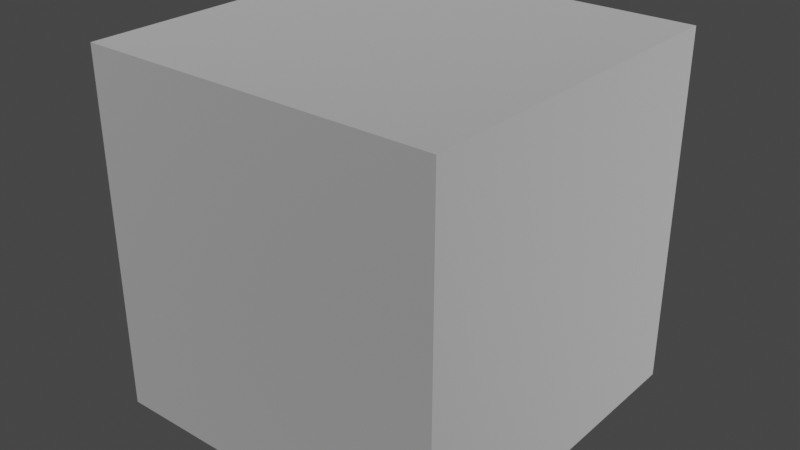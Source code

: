 # Source: BO2_Shaders.blend  (saved by Blender 2.93.20; exported with 4.5.12 LTS)
import bpy
from mathutils import Matrix  # noqa: F401  (used for matrix-valued properties, if any)

bpy.ops.wm.read_factory_settings(use_empty=True)
scene = bpy.context.scene
scene.name = 'Scene'

# ---- collections
col_collection = bpy.data.collections.new('Collection'); scene.collection.children.link(col_collection)

# ---- materials (node trees are filled in below, after node groups)
mat_material = bpy.data.materials.new('Material')
mat_material.alpha_threshold = 0.0
mat_material.use_transparent_shadow = False
mat_material.line_color = (0.0, 0.0, 0.0, 1.0)

# ---- node groups
ng_cod_bo2_character = bpy.data.node_groups.new('COD BO2 Character', 'ShaderNodeTree')
_s = ng_cod_bo2_character.interface.new_socket(name='BSDF', in_out='OUTPUT', socket_type='NodeSocketShader')
_s = ng_cod_bo2_character.interface.new_socket(name='Color', in_out='INPUT', socket_type='NodeSocketColor')
_s.default_value = (0.8, 0.8, 0.8, 1.0)
_s = ng_cod_bo2_character.interface.new_socket(name='Alpha', in_out='INPUT', socket_type='NodeSocketFloat')
_s.subtype = 'FACTOR'
_s.default_value = 1.0
_s.min_value = 0.0
_s.max_value = 1.0
_s = ng_cod_bo2_character.interface.new_socket(name='Specular', in_out='INPUT', socket_type='NodeSocketColor')
_s.default_value = (1.0, 1.0, 1.0, 1.0)
_s = ng_cod_bo2_character.interface.new_socket(name='Specular Alpha', in_out='INPUT', socket_type='NodeSocketColor')
_s.default_value = (1.0, 1.0, 1.0, 1.0)
_s = ng_cod_bo2_character.interface.new_socket(name='Normal', in_out='INPUT', socket_type='NodeSocketColor')
_s.default_value = (1.0, 1.0, 1.0, 1.0)
_N = ng_cod_bo2_character.nodes; _L = ng_cod_bo2_character.links
n0 = _N.new('ShaderNodeBsdfPrincipled'); n0.name = 'Principled BSDF'; n0.location = (384, 271)
n0.distribution = 'GGX'
n0.subsurface_method = 'BURLEY'
n0.inputs[3].default_value = 1.45
n0.inputs[27].default_value = (0.0, 0.0, 0.0, 1.0)
n0.inputs[28].default_value = 1.0
n1 = _N.new('ShaderNodeRGBCurve'); n1.name = 'RGB Curves'; n1.location = (-131, -264)
n1.hide = True
_c = n1.mapping.curves[2]
while len(_c.points) > 2: _c.points.remove(_c.points[-1])
_c.points[0].location = (0.0, 1.0); _c.points[0].handle_type = 'AUTO'
_c.points[1].location = (1.0, 0.0); _c.points[1].handle_type = 'AUTO'
n1.mapping.update()
n2 = _N.new('ShaderNodeGamma'); n2.name = 'Gamma'; n2.location = (-321, -271)
n2.hide = True
n2.inputs[1].default_value = 0.45
n3 = _N.new('ShaderNodeNormalMap'); n3.name = 'Normal Map'; n3.location = (169, -260)
n3.hide = True
n4 = _N.new('NodeGroupOutput'); n4.name = 'Group Output'; n4.location = (674, 0)
n5 = _N.new('NodeGroupInput'); n5.name = 'Group Input'; n5.location = (-609, 96)
n6 = _N.new('ShaderNodeInvert'); n6.name = 'Invert'; n6.location = (158, 11)
n6.hide = True
n7 = _N.new('ShaderNodeGamma'); n7.name = 'Gamma.002'; n7.location = (-78, 1)
n7.hide = True
n7.inputs[1].default_value = 0.45
n8 = _N.new('ShaderNodeGamma'); n8.name = 'Gamma.001'; n8.location = (160, 61)
n8.hide = True
n8.inputs[1].default_value = 0.45
_L.new(n0.outputs[0], n4.inputs[0])
_L.new(n5.outputs[0], n0.inputs[0])
_L.new(n5.outputs[4], n2.inputs[0])
_L.new(n5.outputs[2], n8.inputs[0])
_L.new(n5.outputs[3], n7.inputs[0])
_L.new(n2.outputs[0], n1.inputs[1])
_L.new(n1.outputs[0], n3.inputs[1])
_L.new(n3.outputs[0], n0.inputs[5])
_L.new(n7.outputs[0], n6.inputs[1])
_L.new(n6.outputs[0], n0.inputs[2])
_L.new(n8.outputs[0], n0.inputs[13])
_L.new(n8.outputs[0], n0.inputs[1])
_L.new(n5.outputs[1], n0.inputs[4])
n4.is_active_output = True
ng_cod_bo2_gun = bpy.data.node_groups.new('COD BO2 Gun', 'ShaderNodeTree')
_s = ng_cod_bo2_gun.interface.new_socket(name='BSDF', in_out='OUTPUT', socket_type='NodeSocketShader')
_s = ng_cod_bo2_gun.interface.new_socket(name='Color', in_out='INPUT', socket_type='NodeSocketColor')
_s.default_value = (0.5, 0.5, 0.5, 1.0)
_s = ng_cod_bo2_gun.interface.new_socket(name='AO', in_out='INPUT', socket_type='NodeSocketColor')
_s.default_value = (0.8, 0.8, 0.8, 1.0)
_s = ng_cod_bo2_gun.interface.new_socket(name='S', in_out='INPUT', socket_type='NodeSocketColor')
_s.default_value = (0.8, 0.8, 0.8, 1.0)
_s = ng_cod_bo2_gun.interface.new_socket(name='S Alpha', in_out='INPUT', socket_type='NodeSocketFloat')
_s.subtype = 'FACTOR'
_s.min_value = 0.0
_s.max_value = 1.0
_s = ng_cod_bo2_gun.interface.new_socket(name='Normal', in_out='INPUT', socket_type='NodeSocketColor')
_s.default_value = (0.8, 0.8, 0.8, 1.0)
_N = ng_cod_bo2_gun.nodes; _L = ng_cod_bo2_gun.links
n0 = _N.new('NodeGroupOutput'); n0.name = 'Group Output'; n0.location = (2834, -93)
n1 = _N.new('ShaderNodeMath'); n1.name = 'Math.001'; n1.location = (384, 264)
n1.operation = 'MAXIMUM'
n1.use_clamp = True
n1.inputs[2].default_value = 0.0
n2 = _N.new('ShaderNodeMath'); n2.name = 'Math.002'; n2.location = (177, 268)
n2.operation = 'MAXIMUM'
n2.use_clamp = True
n2.inputs[2].default_value = 0.0
n3 = _N.new('ShaderNodeMath'); n3.name = 'Math.004'; n3.location = (1394, 110)
n3.operation = 'POWER'
n3.inputs[1].default_value = 1.15
n3.inputs[2].default_value = 0.0
n4 = _N.new('ShaderNodeMath'); n4.name = 'Math.003'; n4.location = (1656, 14)
n4.operation = 'POWER'
n4.inputs[1].default_value = 1.0
n4.inputs[2].default_value = 0.0
n5 = _N.new('ShaderNodeRGBCurve'); n5.name = 'RGB Curves'; n5.location = (824, 59)
_c = n5.mapping.curves[3]
while len(_c.points) > 2: _c.points.remove(_c.points[-1])
_c.points[0].location = (0.0, 0.0); _c.points[0].handle_type = 'AUTO'
_c.points[1].location = (0.15, 0.14375); _c.points[1].handle_type = 'AUTO'
_p = _c.points.new(0.25, 0.1875); _p.handle_type = 'AUTO'
_p = _c.points.new(0.32727, 0.31875); _p.handle_type = 'AUTO'
_p = _c.points.new(1.0, 1.0); _p.handle_type = 'AUTO'
n5.mapping.update()
n5.inputs[0].default_value = 0.5
n6 = _N.new('ShaderNodeMath'); n6.name = 'Math.005'; n6.location = (1156, -15)
n6.operation = 'SUBTRACT'
n6.use_clamp = True
n6.inputs[0].default_value = 1.0
n6.inputs[2].default_value = 0.0
n7 = _N.new('ShaderNodeGamma'); n7.name = 'Gamma'; n7.location = (185, -51)
n7.inputs[1].default_value = 0.45
n8 = _N.new('ShaderNodeMath'); n8.name = 'Math.006'; n8.location = (531, 37)
n8.operation = 'MULTIPLY'
n8.use_clamp = True
n8.inputs[1].default_value = 1.0
n8.inputs[2].default_value = 0.0
n9 = _N.new('ShaderNodeMath'); n9.name = 'Math'; n9.location = (616, 281)
n9.operation = 'SUBTRACT'
n9.inputs[0].default_value = 1.0
n9.inputs[2].default_value = 0.0
n10 = _N.new('ShaderNodeMix'); n10.name = 'Mix.001'; n10.location = (1468, -509)
n10.data_type = 'RGBA'
n10.inputs[7].default_value = (1.0, 1.0, 1.0, 1.0)
n11 = _N.new('ShaderNodeMath'); n11.name = 'Math.007'; n11.location = (1232, -432)
n11.operation = 'POWER'
n11.inputs[1].default_value = 5.0
n11.inputs[2].default_value = 0.0
n12 = _N.new('ShaderNodeMath'); n12.name = 'Math.008'; n12.location = (971, -433)
n12.operation = 'SUBTRACT'
n12.inputs[0].default_value = 1.0
n12.inputs[2].default_value = 0.0
n13 = _N.new('ShaderNodeVectorMath'); n13.name = 'Vector Math'; n13.location = (755, -550)
n13.operation = 'DOT_PRODUCT'
n14 = _N.new('ShaderNodeMix'); n14.name = 'Mix.002'; n14.location = (502, -474)
n14.data_type = 'RGBA'
n15 = _N.new('ShaderNodeMix'); n15.name = 'Mix.006'; n15.location = (1217, -644)
n15.data_type = 'RGBA'
n15.blend_type = 'ADD'
n15.clamp_result = True
n16 = _N.new('ShaderNodeMix'); n16.name = 'Mix.007'; n16.location = (958, -705)
n16.data_type = 'RGBA'
n16.blend_type = 'MULTIPLY'
n16.clamp_result = True
n16.inputs[0].default_value = 1.0
n16.inputs[7].default_value = (1.0, 1.0, 1.0, 1.0)
n17 = _N.new('ShaderNodeSeparateColor'); n17.name = 'Separate RGB.001'; n17.location = (-417, 70)
n18 = _N.new('ShaderNodeMix'); n18.name = 'Mix.005'; n18.location = (728, 900)
n18.data_type = 'RGBA'
n18.blend_type = 'MULTIPLY'
n18.clamp_result = True
n18.inputs[0].default_value = 1.0
n19 = _N.new('ShaderNodeMix'); n19.name = 'Mix.004'; n19.location = (1041, 904)
n19.data_type = 'RGBA'
n19.blend_type = 'MULTIPLY'
n19.inputs[0].default_value = 1.0
n20 = _N.new('ShaderNodeMix'); n20.name = 'Mix.003'; n20.location = (1351, 946)
n20.data_type = 'RGBA'
n20.blend_type = 'MULTIPLY'
n20.inputs[0].default_value = 1.0
n21 = _N.new('ShaderNodeLayerWeight'); n21.name = 'Layer Weight'; n21.location = (1328, 750)
n21.inputs[0].default_value = 0.9
n22 = _N.new('ShaderNodeBsdfDiffuse'); n22.name = 'Diffuse BSDF'; n22.location = (2341, -32)
n23 = _N.new('ShaderNodeAddShader'); n23.name = 'Add Shader'; n23.location = (2594, -77)
n24 = _N.new('ShaderNodeBsdfAnisotropic'); n24.name = 'Glossy BSDF'; n24.location = (2341, -164)
n24.distribution = 'GGX'
n25 = _N.new('ShaderNodeMix'); n25.name = 'Mix'; n25.location = (2149, -221)
n25.data_type = 'RGBA'
n25.blend_type = 'MULTIPLY'
n25.inputs[0].default_value = 1.0
n26 = _N.new('ShaderNodeNewGeometry'); n26.name = 'Geometry'; n26.location = (271, -550)
n27 = _N.new('ShaderNodeNormalMap'); n27.name = 'Normal Map'; n27.location = (82, -831)
n28 = _N.new('ShaderNodeGamma'); n28.name = 'Gamma.001'; n28.location = (-897, -597)
n28.inputs[1].default_value = 0.45
n29 = _N.new('ShaderNodeInvert'); n29.name = 'Invert.001'; n29.location = (-394, -632)
n30 = _N.new('ShaderNodeSeparateColor'); n30.name = 'Separate RGB'; n30.location = (-637, -583)
n31 = _N.new('ShaderNodeCombineColor'); n31.name = 'Combine RGB'; n31.location = (-187, -590)
n31.inputs[2].default_value = 1.0
n32 = _N.new('ShaderNodeSeparateColor'); n32.name = 'Separate RGB.002'; n32.location = (-466, 532)
n33 = _N.new('NodeGroupInput'); n33.name = 'Group Input'; n33.location = (-1406, 22)
_L.new(n33.outputs[4], n28.inputs[0])
_L.new(n31.outputs[0], n27.inputs[1])
_L.new(n30.outputs[0], n31.inputs[0])
_L.new(n30.outputs[1], n29.inputs[1])
_L.new(n29.outputs[0], n31.inputs[1])
_L.new(n33.outputs[3], n7.inputs[0])
_L.new(n27.outputs[0], n22.inputs[2])
_L.new(n27.outputs[0], n24.inputs[4])
_L.new(n22.outputs[0], n23.inputs[0])
_L.new(n24.outputs[0], n23.inputs[1])
_L.new(n20.outputs[2], n22.inputs[0])
_L.new(n19.outputs[2], n20.inputs[6])
_L.new(n18.outputs[2], n19.inputs[6])
_L.new(n33.outputs[0], n18.inputs[6])
_L.new(n9.outputs[0], n18.inputs[7])
_L.new(n1.outputs[0], n9.inputs[1])
_L.new(n2.outputs[0], n1.inputs[0])
_L.new(n17.outputs[0], n2.inputs[0])
_L.new(n17.outputs[1], n2.inputs[1])
_L.new(n17.outputs[2], n1.inputs[1])
_L.new(n33.outputs[1], n32.inputs[0])
_L.new(n32.outputs[0], n19.inputs[7])
_L.new(n21.outputs[1], n20.inputs[7])
_L.new(n4.outputs[0], n22.inputs[1])
_L.new(n3.outputs[0], n4.inputs[0])
_L.new(n6.outputs[0], n3.inputs[0])
_L.new(n5.outputs[0], n6.inputs[1])
_L.new(n8.outputs[0], n5.inputs[1])
_L.new(n7.outputs[0], n8.inputs[0])
_L.new(n4.outputs[0], n24.inputs[1])
_L.new(n25.outputs[2], n24.inputs[0])
_L.new(n10.outputs[2], n25.inputs[7])
_L.new(n11.outputs[0], n10.inputs[0])
_L.new(n12.outputs[0], n11.inputs[0])
_L.new(n13.outputs[1], n12.inputs[1])
_L.new(n26.outputs[4], n13.inputs[1])
_L.new(n26.outputs[1], n14.inputs[6])
_L.new(n26.outputs[4], n14.inputs[7])
_L.new(n14.outputs[2], n13.inputs[0])
_L.new(n15.outputs[2], n10.inputs[6])
_L.new(n16.outputs[2], n15.inputs[6])
_L.new(n16.outputs[2], n15.inputs[7])
_L.new(n28.outputs[0], n30.inputs[0])
_L.new(n27.outputs[0], n21.inputs[1])
_L.new(n23.outputs[0], n0.inputs[0])
_L.new(n32.outputs[0], n25.inputs[6])
_L.new(n33.outputs[2], n17.inputs[0])
_L.new(n33.outputs[2], n16.inputs[6])
n0.is_active_output = True

# ---- material node trees
mat_material.use_nodes = True; mat_material.node_tree.nodes.clear()
_N = mat_material.node_tree.nodes; _L = mat_material.node_tree.links
n0 = _N.new('ShaderNodeOutputMaterial'); n0.name = 'Material Output'; n0.location = (300, 300)
n1 = _N.new('ShaderNodeGroup'); n1.name = 'Group'; n1.location = (-91, 284)
n1.width = 167
n1.node_tree = ng_cod_bo2_character
n1.inputs[0].default_value = (0.8, 0.8, 0.8, 1.0)
n1.inputs[1].default_value = 1.0
n1.inputs[2].default_value = (1.0, 1.0, 1.0, 1.0)
n1.inputs[3].default_value = (1.0, 1.0, 1.0, 1.0)
n1.inputs[4].default_value = (1.0, 1.0, 1.0, 1.0)
n2 = _N.new('ShaderNodeGroup'); n2.name = 'COD BO2 Gun'; n2.location = (101, 284)
n2.label = 'COD BO2 Gun'
n2.node_tree = ng_cod_bo2_gun
n2.inputs[0].default_value = (0.5, 0.5, 0.5, 1.0)
n2.inputs[1].default_value = (0.8, 0.8, 0.8, 1.0)
n2.inputs[2].default_value = (0.8, 0.8, 0.8, 1.0)
n2.inputs[3].default_value = 0.0
n2.inputs[4].default_value = (0.8, 0.8, 0.8, 1.0)
_L.new(n2.outputs[0], n0.inputs[0])
n0.is_active_output = True

# ---- world
world_world = bpy.data.worlds.new('World'); scene.world = world_world
world_world.use_nodes = True; world_world.node_tree.nodes.clear()
_N = world_world.node_tree.nodes; _L = world_world.node_tree.links
n0 = _N.new('ShaderNodeOutputWorld'); n0.name = 'World Output'; n0.location = (300, 300)
n1 = _N.new('ShaderNodeBackground'); n1.name = 'Background'; n1.location = (10, 300)
n1.inputs[0].default_value = (0.05088, 0.05088, 0.05088, 1.0)
_L.new(n1.outputs[0], n0.inputs[0])
n0.is_active_output = True
world_world.color = (0.05088, 0.05088, 0.05088)
world_world.use_sun_shadow = False
world_world.sun_shadow_jitter_overblur = 0.0

# ---- meshes
me_cube_001 = bpy.data.meshes.new('Cube.001')
me_cube_001.from_pydata([(-1.0, -1.0, -1.0), (-1.0, -1.0, 1.0), (-1.0, 1.0, -1.0), (-1.0, 1.0, 1.0), (1.0, -1.0, -1.0), (1.0, -1.0, 1.0), (1.0, 1.0, -1.0), (1.0, 1.0, 1.0)], [], [(0, 1, 3, 2), (2, 3, 7, 6), (6, 7, 5, 4), (4, 5, 1, 0), (2, 6, 4, 0), (7, 3, 1, 5)])
_uv = me_cube_001.uv_layers.new(name='UVMap')
_uv.uv.foreach_set('vector', [0.375, 0.0, 0.625, 0.0, 0.625, 0.25, 0.375, 0.25, 0.375, 0.25, 0.625, 0.25, 0.625, 0.5, 0.375, 0.5, 0.375, 0.5, 0.625, 0.5, 0.625, 0.75, 0.375, 0.75, 0.375, 0.75, 0.625, 0.75, 0.625, 1.0, 0.375, 1.0, 0.125, 0.5, 0.375, 0.5, 0.375, 0.75, 0.125, 0.75, 0.625, 0.5, 0.875, 0.5, 0.875, 0.75, 0.625, 0.75])
me_cube_001.materials.append(mat_material)
me_cube_001.use_remesh_fix_poles = True
me_cube_001.use_remesh_preserve_attributes = False
me_cube_001.update()

# ---- objects
ob_cube = bpy.data.objects.new('Cube', me_cube_001)

# ---- transforms, parenting, visibility, modifiers, constraints
ob_cube.location = (0.0, 0.0, 0.0)

# ---- collection membership
col_collection.objects.link(ob_cube)

# ---- scene / render settings (as saved in the file)
scene.frame_start = 1; scene.frame_end = 250; scene.frame_set(1)
scene.render.engine = 'BLENDER_EEVEE_NEXT'
scene.cycles.use_denoising = False
scene.cycles.samples = 128
scene.cycles.sampling_pattern = 'TABULATED_SOBOL'
scene.cycles.use_adaptive_sampling = False
scene.cycles.use_light_tree = False
scene.view_settings.view_transform = 'Filmic'
bpy.context.view_layer.update()

# ---- added for rendering (the .blend has no active camera and no usable light): camera, sun
cam_auto = bpy.data.cameras.new('AutoCamera')
cam_auto.lens = 50.0
cam_auto.sensor_width = 36.0
cam_auto.clip_end = 1000.0
ob_auto_camera = bpy.data.objects.new('AutoCamera', cam_auto)
scene.collection.objects.link(ob_auto_camera)
ob_auto_camera.location = (3.20507, -3.84609, 2.56406)
ob_auto_camera.rotation_euler = (1.09748, -7.21219e-08, 0.694738)
scene.camera = ob_auto_camera
light_auto_sun = bpy.data.lights.new('AutoSun', 'SUN')
light_auto_sun.energy = 3.0
light_auto_sun.angle = 0.0523599
ob_auto_sun = bpy.data.objects.new('AutoSun', light_auto_sun)
scene.collection.objects.link(ob_auto_sun)
ob_auto_sun.rotation_euler = (0.872665, 0.174533, 0.523599)
bpy.context.view_layer.update()
